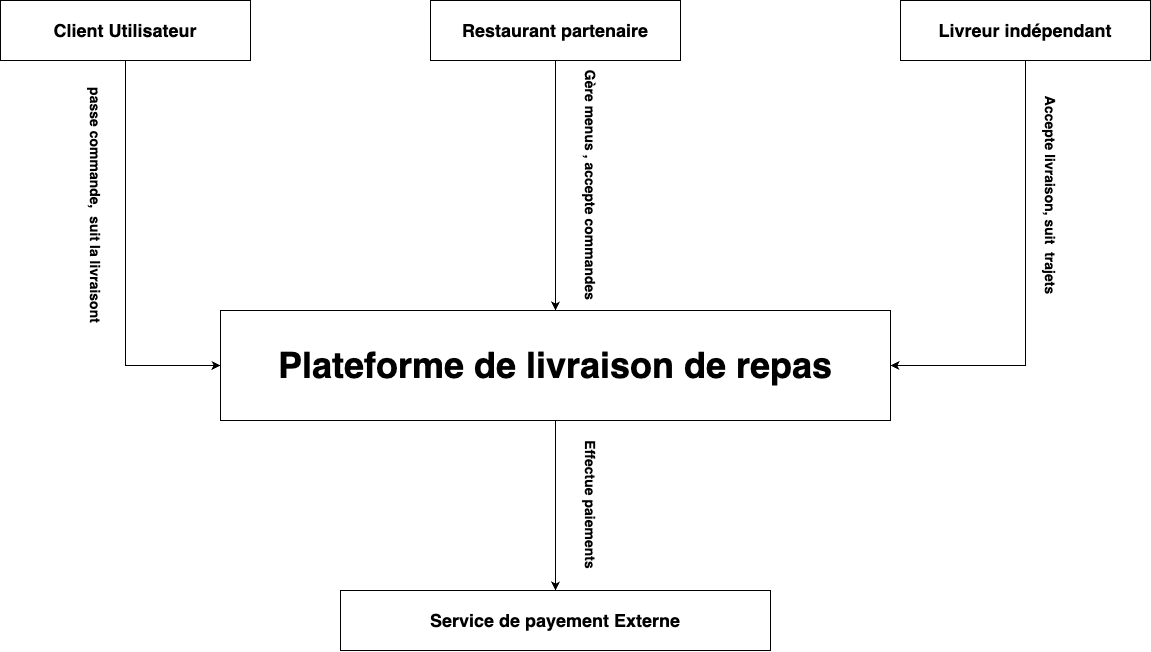

The diagram above was exported from draw.io. Its source (the exported page's mxGraphModel, read from the mxfile embedded in the PNG):
<mxGraphModel dx="1454" dy="1110" grid="1" gridSize="10" guides="1" tooltips="1" connect="1" arrows="1" fold="1" page="1" pageScale="1" pageWidth="827" pageHeight="1169" math="0" shadow="0">
  <root>
    <mxCell id="0" />
    <mxCell id="1" parent="0" />
    <mxCell id="-qrOyHF3Iek-iBc-QsiL-55" style="edgeStyle=orthogonalEdgeStyle;rounded=0;orthogonalLoop=1;jettySize=auto;html=1;exitX=0.5;exitY=1;exitDx=0;exitDy=0;entryX=0;entryY=0.5;entryDx=0;entryDy=0;" edge="1" parent="1" source="-qrOyHF3Iek-iBc-QsiL-50" target="-qrOyHF3Iek-iBc-QsiL-53">
      <mxGeometry relative="1" as="geometry" />
    </mxCell>
    <mxCell id="-qrOyHF3Iek-iBc-QsiL-50" value="&lt;b&gt;&lt;font style=&quot;font-size: 18px;&quot;&gt;Client Utilisateur&lt;/font&gt;&lt;/b&gt;" style="rounded=0;whiteSpace=wrap;html=1;" vertex="1" parent="1">
      <mxGeometry x="100" y="80" width="250" height="60" as="geometry" />
    </mxCell>
    <mxCell id="-qrOyHF3Iek-iBc-QsiL-57" style="edgeStyle=orthogonalEdgeStyle;rounded=0;orthogonalLoop=1;jettySize=auto;html=1;exitX=0.5;exitY=1;exitDx=0;exitDy=0;entryX=0.5;entryY=0;entryDx=0;entryDy=0;" edge="1" parent="1" source="-qrOyHF3Iek-iBc-QsiL-51" target="-qrOyHF3Iek-iBc-QsiL-53">
      <mxGeometry relative="1" as="geometry" />
    </mxCell>
    <mxCell id="-qrOyHF3Iek-iBc-QsiL-51" value="" style="rounded=0;whiteSpace=wrap;html=1;" vertex="1" parent="1">
      <mxGeometry x="530" y="80" width="250" height="60" as="geometry" />
    </mxCell>
    <mxCell id="-qrOyHF3Iek-iBc-QsiL-56" style="edgeStyle=orthogonalEdgeStyle;rounded=0;orthogonalLoop=1;jettySize=auto;html=1;exitX=0.5;exitY=1;exitDx=0;exitDy=0;entryX=1;entryY=0.5;entryDx=0;entryDy=0;" edge="1" parent="1" source="-qrOyHF3Iek-iBc-QsiL-52" target="-qrOyHF3Iek-iBc-QsiL-53">
      <mxGeometry relative="1" as="geometry" />
    </mxCell>
    <mxCell id="-qrOyHF3Iek-iBc-QsiL-52" value="" style="rounded=0;whiteSpace=wrap;html=1;" vertex="1" parent="1">
      <mxGeometry x="1000" y="80" width="250" height="60" as="geometry" />
    </mxCell>
    <mxCell id="-qrOyHF3Iek-iBc-QsiL-58" style="edgeStyle=orthogonalEdgeStyle;rounded=0;orthogonalLoop=1;jettySize=auto;html=1;exitX=0.5;exitY=1;exitDx=0;exitDy=0;" edge="1" parent="1" source="-qrOyHF3Iek-iBc-QsiL-53" target="-qrOyHF3Iek-iBc-QsiL-54">
      <mxGeometry relative="1" as="geometry" />
    </mxCell>
    <mxCell id="-qrOyHF3Iek-iBc-QsiL-53" value="&lt;b&gt;&lt;font style=&quot;font-size: 36px;&quot;&gt;Plateforme de livraison de repas&lt;/font&gt;&lt;/b&gt;" style="rounded=0;whiteSpace=wrap;html=1;" vertex="1" parent="1">
      <mxGeometry x="320" y="390" width="670" height="110" as="geometry" />
    </mxCell>
    <mxCell id="-qrOyHF3Iek-iBc-QsiL-54" value="&lt;font style=&quot;font-size: 18px;&quot;&gt;&lt;b&gt;Service de payement Externe&lt;/b&gt;&lt;/font&gt;" style="rounded=0;whiteSpace=wrap;html=1;" vertex="1" parent="1">
      <mxGeometry x="440" y="670" width="430" height="60" as="geometry" />
    </mxCell>
    <mxCell id="-qrOyHF3Iek-iBc-QsiL-59" value="&lt;font style=&quot;font-size: 14px;&quot;&gt;&lt;b&gt;passe commande,&amp;nbsp; suit la livraisont&lt;/b&gt;&lt;/font&gt;" style="text;html=1;align=center;verticalAlign=middle;whiteSpace=wrap;rounded=0;rotation=90;" vertex="1" parent="1">
      <mxGeometry x="50" y="270" width="290" height="30" as="geometry" />
    </mxCell>
    <mxCell id="-qrOyHF3Iek-iBc-QsiL-60" value="&lt;font style=&quot;font-size: 14px;&quot;&gt;&lt;b&gt;Gère menus , accepte commandes&lt;/b&gt;&lt;/font&gt;" style="text;html=1;align=center;verticalAlign=middle;whiteSpace=wrap;rounded=0;rotation=90;" vertex="1" parent="1">
      <mxGeometry x="570" y="250" width="240" height="30" as="geometry" />
    </mxCell>
    <mxCell id="-qrOyHF3Iek-iBc-QsiL-61" value="&lt;font style=&quot;font-size: 14px;&quot;&gt;&lt;b&gt;Accepte livraison, suit&amp;nbsp; trajets&lt;/b&gt;&lt;/font&gt;" style="text;html=1;align=center;verticalAlign=middle;whiteSpace=wrap;rounded=0;rotation=90;" vertex="1" parent="1">
      <mxGeometry x="1040" y="260" width="220" height="30" as="geometry" />
    </mxCell>
    <mxCell id="-qrOyHF3Iek-iBc-QsiL-62" value="&lt;font style=&quot;font-size: 14px;&quot;&gt;&lt;b&gt;Effectue paiements&lt;/b&gt;&lt;/font&gt;" style="text;html=1;align=center;verticalAlign=middle;whiteSpace=wrap;rounded=0;rotation=90;" vertex="1" parent="1">
      <mxGeometry x="585" y="569.5" width="210" height="30" as="geometry" />
    </mxCell>
    <mxCell id="-qrOyHF3Iek-iBc-QsiL-63" value="&lt;font style=&quot;font-size: 18px;&quot;&gt;&lt;b&gt;Restaurant partenaire&lt;/b&gt;&lt;/font&gt;" style="text;html=1;align=center;verticalAlign=middle;whiteSpace=wrap;rounded=0;" vertex="1" parent="1">
      <mxGeometry x="550" y="95" width="210" height="30" as="geometry" />
    </mxCell>
    <mxCell id="-qrOyHF3Iek-iBc-QsiL-64" value="&lt;font style=&quot;font-size: 18px;&quot;&gt;&lt;b&gt;Livreur indépendant&lt;/b&gt;&lt;/font&gt;" style="text;html=1;align=center;verticalAlign=middle;whiteSpace=wrap;rounded=0;" vertex="1" parent="1">
      <mxGeometry x="1020" y="95" width="210" height="30" as="geometry" />
    </mxCell>
  </root>
</mxGraphModel>